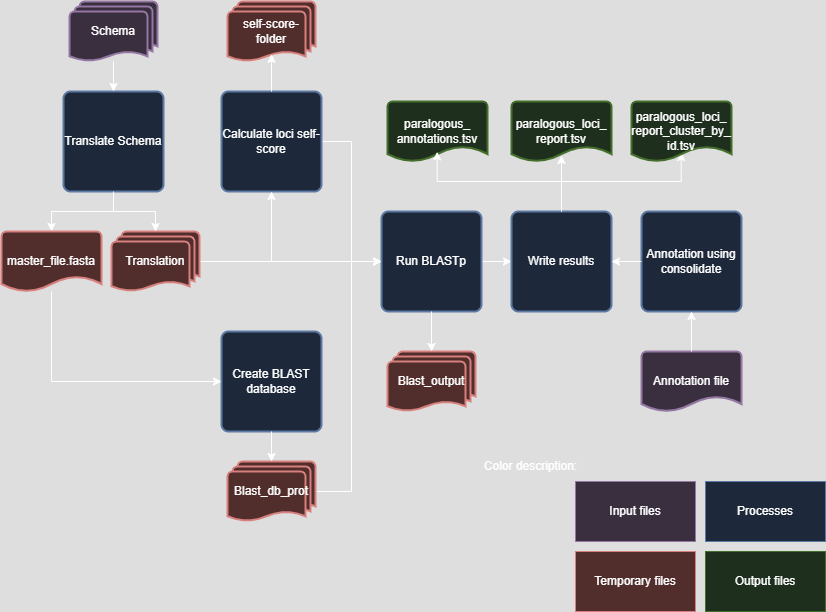

The diagram above was exported from draw.io. Its source (the exported page's mxGraphModel, read from the mxfile embedded in the PNG):
<mxGraphModel dx="1027" dy="464" grid="1" gridSize="10" guides="1" tooltips="1" connect="1" arrows="1" fold="1" page="1" pageScale="1" pageWidth="850" pageHeight="1100" math="0" shadow="0">
  <root>
    <mxCell id="0" />
    <mxCell id="1" parent="0" />
    <mxCell id="a3z0yzDK9rBx7ZHJhSU1-23" style="edgeStyle=orthogonalEdgeStyle;rounded=0;orthogonalLoop=1;jettySize=auto;html=1;" parent="1" source="a3z0yzDK9rBx7ZHJhSU1-2" target="a3z0yzDK9rBx7ZHJhSU1-22" edge="1">
      <mxGeometry relative="1" as="geometry" />
    </mxCell>
    <mxCell id="a3z0yzDK9rBx7ZHJhSU1-2" value="Translate Schema" style="rounded=1;whiteSpace=wrap;html=1;absoluteArcSize=1;arcSize=14;strokeWidth=2;fillColor=#dae8fc;strokeColor=#6c8ebf;" parent="1" vertex="1">
      <mxGeometry x="82" y="150" width="100" height="100" as="geometry" />
    </mxCell>
    <mxCell id="a3z0yzDK9rBx7ZHJhSU1-4" style="edgeStyle=orthogonalEdgeStyle;rounded=0;orthogonalLoop=1;jettySize=auto;html=1;entryX=0.5;entryY=0;entryDx=0;entryDy=0;" parent="1" source="a3z0yzDK9rBx7ZHJhSU1-3" target="a3z0yzDK9rBx7ZHJhSU1-2" edge="1">
      <mxGeometry relative="1" as="geometry" />
    </mxCell>
    <mxCell id="a3z0yzDK9rBx7ZHJhSU1-3" value="Schema" style="strokeWidth=2;html=1;shape=mxgraph.flowchart.multi-document;whiteSpace=wrap;fillColor=#e1d5e7;strokeColor=#9673a6;" parent="1" vertex="1">
      <mxGeometry x="88" y="60" width="88" height="60" as="geometry" />
    </mxCell>
    <mxCell id="xqS-gfhVwGy7xidowy4n-6" style="edgeStyle=orthogonalEdgeStyle;rounded=0;orthogonalLoop=1;jettySize=auto;html=1;entryX=0;entryY=0.5;entryDx=0;entryDy=0;" parent="1" source="a3z0yzDK9rBx7ZHJhSU1-5" target="a3z0yzDK9rBx7ZHJhSU1-9" edge="1">
      <mxGeometry relative="1" as="geometry">
        <Array as="points">
          <mxPoint x="370" y="200" />
          <mxPoint x="370" y="320" />
        </Array>
      </mxGeometry>
    </mxCell>
    <mxCell id="a3z0yzDK9rBx7ZHJhSU1-5" value="Calculate loci self-score" style="rounded=1;whiteSpace=wrap;html=1;absoluteArcSize=1;arcSize=14;strokeWidth=2;fillColor=#dae8fc;strokeColor=#6c8ebf;" parent="1" vertex="1">
      <mxGeometry x="240" y="150" width="100" height="100" as="geometry" />
    </mxCell>
    <mxCell id="a3z0yzDK9rBx7ZHJhSU1-7" value="Create BLAST database" style="rounded=1;whiteSpace=wrap;html=1;absoluteArcSize=1;arcSize=14;strokeWidth=2;fillColor=#dae8fc;strokeColor=#6c8ebf;" parent="1" vertex="1">
      <mxGeometry x="240" y="390" width="100" height="100" as="geometry" />
    </mxCell>
    <mxCell id="xqS-gfhVwGy7xidowy4n-9" value="" style="edgeStyle=orthogonalEdgeStyle;rounded=0;orthogonalLoop=1;jettySize=auto;html=1;" parent="1" source="a3z0yzDK9rBx7ZHJhSU1-9" target="a3z0yzDK9rBx7ZHJhSU1-11" edge="1">
      <mxGeometry relative="1" as="geometry" />
    </mxCell>
    <mxCell id="a3z0yzDK9rBx7ZHJhSU1-9" value="Run BLASTp" style="rounded=1;whiteSpace=wrap;html=1;absoluteArcSize=1;arcSize=14;strokeWidth=2;fillColor=#dae8fc;strokeColor=#6c8ebf;" parent="1" vertex="1">
      <mxGeometry x="400" y="270" width="100" height="100" as="geometry" />
    </mxCell>
    <mxCell id="xqS-gfhVwGy7xidowy4n-22" style="edgeStyle=orthogonalEdgeStyle;rounded=0;orthogonalLoop=1;jettySize=auto;html=1;entryX=0.497;entryY=0.85;entryDx=0;entryDy=0;entryPerimeter=0;" parent="1" source="a3z0yzDK9rBx7ZHJhSU1-11" target="a3z0yzDK9rBx7ZHJhSU1-29" edge="1">
      <mxGeometry relative="1" as="geometry">
        <Array as="points">
          <mxPoint x="580" y="240" />
          <mxPoint x="700" y="240" />
        </Array>
      </mxGeometry>
    </mxCell>
    <mxCell id="a3z0yzDK9rBx7ZHJhSU1-11" value="Write results" style="rounded=1;whiteSpace=wrap;html=1;absoluteArcSize=1;arcSize=14;strokeWidth=2;fillColor=#dae8fc;strokeColor=#6c8ebf;" parent="1" vertex="1">
      <mxGeometry x="530" y="270" width="100" height="100" as="geometry" />
    </mxCell>
    <mxCell id="xqS-gfhVwGy7xidowy4n-2" style="edgeStyle=orthogonalEdgeStyle;rounded=0;orthogonalLoop=1;jettySize=auto;html=1;entryX=0.5;entryY=1;entryDx=0;entryDy=0;" parent="1" source="a3z0yzDK9rBx7ZHJhSU1-13" target="a3z0yzDK9rBx7ZHJhSU1-5" edge="1">
      <mxGeometry relative="1" as="geometry" />
    </mxCell>
    <mxCell id="xqS-gfhVwGy7xidowy4n-7" style="edgeStyle=orthogonalEdgeStyle;rounded=0;orthogonalLoop=1;jettySize=auto;html=1;entryX=0;entryY=0.5;entryDx=0;entryDy=0;" parent="1" source="a3z0yzDK9rBx7ZHJhSU1-13" target="a3z0yzDK9rBx7ZHJhSU1-9" edge="1">
      <mxGeometry relative="1" as="geometry" />
    </mxCell>
    <mxCell id="a3z0yzDK9rBx7ZHJhSU1-13" value="Translation" style="strokeWidth=2;html=1;shape=mxgraph.flowchart.multi-document;whiteSpace=wrap;fillColor=#f8cecc;strokeColor=#b85450;" parent="1" vertex="1">
      <mxGeometry x="130" y="290" width="88" height="60" as="geometry" />
    </mxCell>
    <mxCell id="a3z0yzDK9rBx7ZHJhSU1-14" style="edgeStyle=orthogonalEdgeStyle;rounded=0;orthogonalLoop=1;jettySize=auto;html=1;entryX=0.5;entryY=0;entryDx=0;entryDy=0;entryPerimeter=0;" parent="1" source="a3z0yzDK9rBx7ZHJhSU1-2" target="a3z0yzDK9rBx7ZHJhSU1-13" edge="1">
      <mxGeometry relative="1" as="geometry" />
    </mxCell>
    <mxCell id="a3z0yzDK9rBx7ZHJhSU1-15" value="self-score-&lt;div&gt;folder&lt;/div&gt;" style="strokeWidth=2;html=1;shape=mxgraph.flowchart.multi-document;whiteSpace=wrap;fillColor=#f8cecc;strokeColor=#b85450;" parent="1" vertex="1">
      <mxGeometry x="246" y="60" width="88" height="60" as="geometry" />
    </mxCell>
    <mxCell id="xqS-gfhVwGy7xidowy4n-3" style="edgeStyle=orthogonalEdgeStyle;rounded=0;orthogonalLoop=1;jettySize=auto;html=1;entryX=0;entryY=0.5;entryDx=0;entryDy=0;" parent="1" source="a3z0yzDK9rBx7ZHJhSU1-22" target="a3z0yzDK9rBx7ZHJhSU1-7" edge="1">
      <mxGeometry relative="1" as="geometry">
        <Array as="points">
          <mxPoint x="70" y="440" />
        </Array>
      </mxGeometry>
    </mxCell>
    <UserObject label="master_file.fasta" link="master_file.fasta" id="a3z0yzDK9rBx7ZHJhSU1-22">
      <mxCell style="strokeWidth=2;html=1;shape=mxgraph.flowchart.document2;whiteSpace=wrap;size=0.25;fillColor=#f8cecc;strokeColor=#b85450;" parent="1" vertex="1">
        <mxGeometry x="20" y="290" width="100" height="60" as="geometry" />
      </mxCell>
    </UserObject>
    <mxCell id="a3z0yzDK9rBx7ZHJhSU1-24" value="Blast_output" style="strokeWidth=2;html=1;shape=mxgraph.flowchart.multi-document;whiteSpace=wrap;fillColor=#f8cecc;strokeColor=#b85450;" parent="1" vertex="1">
      <mxGeometry x="406" y="410" width="88" height="60" as="geometry" />
    </mxCell>
    <UserObject label="paralogous_loci_&lt;div&gt;report.tsv&lt;/div&gt;" link="master_file.fasta" id="a3z0yzDK9rBx7ZHJhSU1-26">
      <mxCell style="strokeWidth=2;html=1;shape=mxgraph.flowchart.document2;whiteSpace=wrap;size=0.25;fillColor=#d5e8d4;strokeColor=#82b366;" parent="1" vertex="1">
        <mxGeometry x="530" y="160" width="100" height="60" as="geometry" />
      </mxCell>
    </UserObject>
    <UserObject label="paralogous_loci_&lt;div&gt;report_cluster_&lt;span style=&quot;background-color: initial;&quot;&gt;by_&lt;/span&gt;&lt;/div&gt;&lt;div&gt;&lt;span style=&quot;background-color: initial;&quot;&gt;id.&lt;/span&gt;&lt;span style=&quot;background-color: initial;&quot;&gt;tsv&lt;/span&gt;&lt;/div&gt;" link="master_file.fasta" id="a3z0yzDK9rBx7ZHJhSU1-29">
      <mxCell style="strokeWidth=2;html=1;shape=mxgraph.flowchart.document2;whiteSpace=wrap;size=0.25;fillColor=#d5e8d4;strokeColor=#82b366;" parent="1" vertex="1">
        <mxGeometry x="650" y="160" width="100" height="60" as="geometry" />
      </mxCell>
    </UserObject>
    <UserObject label="paralogous_&lt;div&gt;annotations&lt;span style=&quot;background-color: transparent; color: light-dark(rgb(0, 0, 0), rgb(255, 255, 255));&quot;&gt;.tsv&lt;/span&gt;&lt;/div&gt;" link="master_file.fasta" id="a3z0yzDK9rBx7ZHJhSU1-30">
      <mxCell style="strokeWidth=2;html=1;shape=mxgraph.flowchart.document2;whiteSpace=wrap;size=0.25;fillColor=#d5e8d4;strokeColor=#82b366;" parent="1" vertex="1">
        <mxGeometry x="406" y="160" width="100" height="60" as="geometry" />
      </mxCell>
    </UserObject>
    <mxCell id="xqS-gfhVwGy7xidowy4n-1" style="edgeStyle=orthogonalEdgeStyle;rounded=0;orthogonalLoop=1;jettySize=auto;html=1;entryX=0.5;entryY=0.88;entryDx=0;entryDy=0;entryPerimeter=0;" parent="1" source="a3z0yzDK9rBx7ZHJhSU1-5" target="a3z0yzDK9rBx7ZHJhSU1-15" edge="1">
      <mxGeometry relative="1" as="geometry" />
    </mxCell>
    <mxCell id="xqS-gfhVwGy7xidowy4n-8" style="edgeStyle=orthogonalEdgeStyle;rounded=0;orthogonalLoop=1;jettySize=auto;html=1;entryX=0;entryY=0.5;entryDx=0;entryDy=0;" parent="1" source="xqS-gfhVwGy7xidowy4n-4" target="a3z0yzDK9rBx7ZHJhSU1-9" edge="1">
      <mxGeometry relative="1" as="geometry">
        <Array as="points">
          <mxPoint x="370" y="550" />
          <mxPoint x="370" y="320" />
        </Array>
      </mxGeometry>
    </mxCell>
    <mxCell id="xqS-gfhVwGy7xidowy4n-4" value="Blast_db_prot" style="strokeWidth=2;html=1;shape=mxgraph.flowchart.multi-document;whiteSpace=wrap;fillColor=#f8cecc;strokeColor=#b85450;" parent="1" vertex="1">
      <mxGeometry x="246" y="520" width="88" height="60" as="geometry" />
    </mxCell>
    <mxCell id="xqS-gfhVwGy7xidowy4n-5" style="edgeStyle=orthogonalEdgeStyle;rounded=0;orthogonalLoop=1;jettySize=auto;html=1;entryX=0.5;entryY=0;entryDx=0;entryDy=0;entryPerimeter=0;" parent="1" source="a3z0yzDK9rBx7ZHJhSU1-7" target="xqS-gfhVwGy7xidowy4n-4" edge="1">
      <mxGeometry relative="1" as="geometry" />
    </mxCell>
    <mxCell id="xqS-gfhVwGy7xidowy4n-13" value="Processes" style="rounded=0;whiteSpace=wrap;html=1;fillColor=#dae8fc;strokeColor=#6c8ebf;" parent="1" vertex="1">
      <mxGeometry x="724" y="540" width="120" height="60" as="geometry" />
    </mxCell>
    <mxCell id="xqS-gfhVwGy7xidowy4n-14" value="Temporary files" style="rounded=0;whiteSpace=wrap;html=1;fillColor=#f8cecc;strokeColor=#b85450;" parent="1" vertex="1">
      <mxGeometry x="594" y="610" width="120" height="60" as="geometry" />
    </mxCell>
    <mxCell id="xqS-gfhVwGy7xidowy4n-15" value="Input files" style="rounded=0;whiteSpace=wrap;html=1;fillColor=#e1d5e7;strokeColor=#9673a6;" parent="1" vertex="1">
      <mxGeometry x="594" y="540" width="120" height="60" as="geometry" />
    </mxCell>
    <mxCell id="xqS-gfhVwGy7xidowy4n-16" value="Output files" style="rounded=0;whiteSpace=wrap;html=1;fillColor=#d5e8d4;strokeColor=#82b366;" parent="1" vertex="1">
      <mxGeometry x="724" y="610" width="120" height="60" as="geometry" />
    </mxCell>
    <mxCell id="xqS-gfhVwGy7xidowy4n-17" value="Color description:" style="text;html=1;align=center;verticalAlign=middle;resizable=0;points=[];autosize=1;strokeColor=none;fillColor=none;" parent="1" vertex="1">
      <mxGeometry x="494" y="510" width="110" height="30" as="geometry" />
    </mxCell>
    <mxCell id="xqS-gfhVwGy7xidowy4n-19" style="edgeStyle=orthogonalEdgeStyle;rounded=0;orthogonalLoop=1;jettySize=auto;html=1;entryX=0.5;entryY=0;entryDx=0;entryDy=0;entryPerimeter=0;" parent="1" source="a3z0yzDK9rBx7ZHJhSU1-9" target="a3z0yzDK9rBx7ZHJhSU1-24" edge="1">
      <mxGeometry relative="1" as="geometry" />
    </mxCell>
    <mxCell id="xqS-gfhVwGy7xidowy4n-20" style="edgeStyle=orthogonalEdgeStyle;rounded=0;orthogonalLoop=1;jettySize=auto;html=1;entryX=0.497;entryY=0.839;entryDx=0;entryDy=0;entryPerimeter=0;" parent="1" source="a3z0yzDK9rBx7ZHJhSU1-11" target="a3z0yzDK9rBx7ZHJhSU1-30" edge="1">
      <mxGeometry relative="1" as="geometry">
        <Array as="points">
          <mxPoint x="580" y="240" />
          <mxPoint x="456" y="240" />
        </Array>
      </mxGeometry>
    </mxCell>
    <mxCell id="xqS-gfhVwGy7xidowy4n-21" style="edgeStyle=orthogonalEdgeStyle;rounded=0;orthogonalLoop=1;jettySize=auto;html=1;entryX=0.5;entryY=0.9;entryDx=0;entryDy=0;entryPerimeter=0;" parent="1" source="a3z0yzDK9rBx7ZHJhSU1-11" target="a3z0yzDK9rBx7ZHJhSU1-26" edge="1">
      <mxGeometry relative="1" as="geometry" />
    </mxCell>
    <mxCell id="Y8GRaA81SCZ0m-ySaU3--1" value="Annotation using consolidate" style="rounded=1;whiteSpace=wrap;html=1;absoluteArcSize=1;arcSize=14;strokeWidth=2;fillColor=#dae8fc;strokeColor=#6c8ebf;" vertex="1" parent="1">
      <mxGeometry x="660" y="270" width="100" height="100" as="geometry" />
    </mxCell>
    <UserObject label="Annotation file" link="master_file.fasta" id="Y8GRaA81SCZ0m-ySaU3--2">
      <mxCell style="strokeWidth=2;html=1;shape=mxgraph.flowchart.document2;whiteSpace=wrap;size=0.25;fillColor=#E1D5E7;strokeColor=#9673A6;" vertex="1" parent="1">
        <mxGeometry x="660" y="410" width="100" height="60" as="geometry" />
      </mxCell>
    </UserObject>
    <mxCell id="Y8GRaA81SCZ0m-ySaU3--5" style="edgeStyle=orthogonalEdgeStyle;rounded=0;orthogonalLoop=1;jettySize=auto;html=1;exitX=0;exitY=0.5;exitDx=0;exitDy=0;entryX=1;entryY=0.5;entryDx=0;entryDy=0;" edge="1" parent="1" source="Y8GRaA81SCZ0m-ySaU3--1" target="a3z0yzDK9rBx7ZHJhSU1-11">
      <mxGeometry relative="1" as="geometry">
        <Array as="points">
          <mxPoint x="660" y="320" />
          <mxPoint x="660" y="320" />
        </Array>
        <mxPoint x="600" y="290" as="sourcePoint" />
        <mxPoint x="720" y="240" as="targetPoint" />
      </mxGeometry>
    </mxCell>
    <mxCell id="Y8GRaA81SCZ0m-ySaU3--6" style="edgeStyle=orthogonalEdgeStyle;rounded=0;orthogonalLoop=1;jettySize=auto;html=1;exitX=0.5;exitY=0;exitDx=0;exitDy=0;exitPerimeter=0;entryX=0.5;entryY=1;entryDx=0;entryDy=0;" edge="1" parent="1" source="Y8GRaA81SCZ0m-ySaU3--2" target="Y8GRaA81SCZ0m-ySaU3--1">
      <mxGeometry relative="1" as="geometry">
        <Array as="points" />
        <mxPoint x="610" y="300" as="sourcePoint" />
        <mxPoint x="730" y="380" as="targetPoint" />
      </mxGeometry>
    </mxCell>
  </root>
</mxGraphModel>